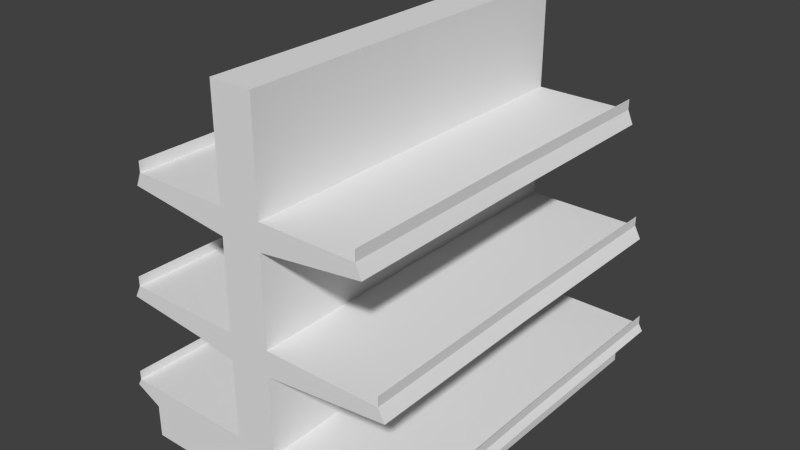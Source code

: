 # Source: store-shelves.blend  (saved by Blender 2.75.0; exported with 4.5.12 LTS)
import bpy
from mathutils import Matrix  # noqa: F401  (used for matrix-valued properties, if any)

bpy.ops.wm.read_factory_settings(use_empty=True)
scene = bpy.context.scene
scene.name = 'Scene'

# ---- collections
col_collection_1 = bpy.data.collections.new('Collection 1'); scene.collection.children.link(col_collection_1)

# ---- materials (node trees are filled in below, after node groups)
mat_material = bpy.data.materials.new('Material')
mat_material.alpha_threshold = 0.0
mat_material.use_transparent_shadow = False
mat_material.roughness = 0.5
mat_material.line_color = (0.0, 0.0, 0.0, 1.0)

# ---- material node trees

# ---- world
world_world = bpy.data.worlds.new('World'); scene.world = world_world
world_world.color = (0.05088, 0.05088, 0.05088)
world_world.use_sun_shadow = False
world_world.sun_shadow_jitter_overblur = 0.0
world_world.cycles.sampling_method = 'MANUAL'
world_world.cycles.sample_map_resolution = 256

# ---- meshes
me_cube = bpy.data.meshes.new('Cube')
me_cube.from_pydata([(-4.645, 0.0, -0.2958), (-4.686, 5.673, -0.2958), (-4.522, 0.0, -0.08182), (-4.563, 5.673, -0.08182), (0.0, 5.673, -0.2958), (0.0, 5.673, 0.2853), (-0.6268, 5.673, -0.08182), (-0.5854, 0.0, -0.08182), (0.0, 5.673, 9.589), (0.0, 0.0, 9.589), (-0.6268, 5.673, 9.589), (-0.5854, 0.0, 9.589), (-0.8932, 5.566, 2.334), (0.0, 5.673, 2.684), (-0.5854, 0.0, 2.301), (-0.6268, 5.673, 3.057), (0.0, 5.673, 3.057), (-0.5854, 0.0, 3.057), (-3.903, 5.673, -0.683), (-3.861, 0.0, -0.683), (0.0, 5.673, -0.683), (-0.9266, 5.673, -1.661), (-3.903, 5.673, -1.661), (-0.8852, 0.0, -1.661), (-3.861, 0.0, -1.661), (0.0, 0.0, -1.661), (0.0, 5.673, -1.661), (-4.522, 0.0, 0.1949), (-4.563, 5.673, 0.1949), (-4.055, 0.0, 3.057), (-4.251, 0.0, 2.684), (-4.143, 5.566, 2.656), (-4.097, 5.673, 3.057), (-4.055, 0.0, 3.35), (-4.097, 5.673, 3.35), (-0.6268, 5.673, 6.476), (0.0, 5.673, 6.476), (-0.5854, 0.0, 6.476), (0.0, 5.673, 6.076), (-0.5854, 0.0, 5.697), (-0.8927, 5.566, 5.731), (-3.535, 5.566, 6.043), (-3.515, 5.673, 6.476), (-3.474, 0.0, 6.476), (-3.643, 0.0, 6.076), (-3.515, 5.673, 6.792), (-3.474, 0.0, 6.792), (-0.6268, 5.673, 2.306), (-0.8558, 0.1074, 2.329), (-4.293, 5.673, 2.684), (-4.106, 0.1074, 2.656), (-0.6268, 5.673, 5.697), (-3.684, 5.673, 6.076), (-0.8203, 0.1076, 2.967), (-0.8552, 0.1074, 5.731), (-3.498, 0.1074, 6.043), (-3.949, 0.1076, 2.969), (-0.8196, 0.1076, 6.369), (-3.341, 0.1076, 6.355), (-0.8577, 5.566, 2.972), (-3.987, 5.566, 2.969), (-0.8571, 5.566, 6.369), (-3.379, 5.566, 6.355)], [], [(6, 3, 2, 7), (0, 2, 3, 1), (0, 1, 18, 19), (8, 10, 11, 9), (35, 37, 11, 10), (6, 7, 14, 47), (15, 47, 49, 32), (19, 18, 22, 24), (3, 2, 27, 28), (49, 30, 29, 32), (55, 41, 62, 58), (17, 15, 32, 29), (29, 32, 34, 33), (35, 51, 52, 42), (15, 17, 39, 51), (52, 44, 43, 42), (48, 50, 56, 53), (37, 35, 42, 43), (43, 46, 45, 42), (48, 12, 47, 14), (31, 50, 30, 49), (12, 31, 49, 47), (50, 48, 14, 30), (40, 41, 52, 51), (54, 40, 51, 39), (41, 55, 44, 52), (55, 54, 39, 44), (59, 53, 56, 60), (61, 57, 58, 62), (54, 55, 58, 57), (41, 40, 61, 62), (31, 12, 59, 60), (12, 48, 53, 59), (40, 54, 57, 61), (50, 31, 60, 56), (23, 24, 22, 21, 26, 25), (4, 20, 26, 21, 22, 18, 1, 3, 6, 47, 15, 51, 35, 10, 8, 36, 38, 16, 13, 5), (8, 9, 25, 26)])
me_cube.materials.append(mat_material)
me_cube.use_remesh_preserve_volume = False
me_cube.use_remesh_preserve_attributes = False
me_cube.use_mirror_vertex_groups = False
me_cube.update()

# ---- objects
ob_cube = bpy.data.objects.new('Cube', me_cube)

# ---- transforms, parenting, visibility, modifiers, constraints
ob_cube.location = (0.01853, 0.0, 0.0)
ob_cube.lock_rotations_4d = False
ob_cube.empty_display_type = 'ARROWS'
ob_cube.lineart.crease_threshold = 0.0
_m = ob_cube.modifiers.new('Mirror', 'MIRROR')
_m.use_axis = (True, True, False)
_m.use_clip = True

# ---- collection membership
col_collection_1.objects.link(ob_cube)

# ---- scene / render settings (as saved in the file)
scene.frame_start = 1; scene.frame_end = 250; scene.frame_set(1)
scene.render.engine = 'BLENDER_EEVEE_NEXT'
scene.render.resolution_percentage = 50
scene.render.dither_intensity = 0.0
scene.cycles.use_denoising = False
scene.cycles.samples = 10
scene.cycles.sampling_pattern = 'TABULATED_SOBOL'
scene.cycles.light_sampling_threshold = 0.0
scene.cycles.use_adaptive_sampling = False
scene.cycles.use_light_tree = False
scene.cycles.blur_glossy = 0.0
scene.cycles.pixel_filter_type = 'GAUSSIAN'
scene.cycles.sample_clamp_indirect = 0.0
scene.view_settings.view_transform = 'Standard'
bpy.context.view_layer.update()

# ---- added for rendering (the .blend has no active camera and no usable light): camera, sun
cam_auto = bpy.data.cameras.new('AutoCamera')
cam_auto.lens = 50.0
cam_auto.sensor_width = 36.0
cam_auto.clip_end = 1000.0
ob_auto_camera = bpy.data.objects.new('AutoCamera', cam_auto)
scene.collection.objects.link(ob_auto_camera)
ob_auto_camera.location = (17.1577, -20.567, 17.6751)
ob_auto_camera.rotation_euler = (1.09748, -7.21219e-08, 0.694738)
scene.camera = ob_auto_camera
light_auto_sun = bpy.data.lights.new('AutoSun', 'SUN')
light_auto_sun.energy = 3.0
light_auto_sun.angle = 0.0523599
ob_auto_sun = bpy.data.objects.new('AutoSun', light_auto_sun)
scene.collection.objects.link(ob_auto_sun)
ob_auto_sun.rotation_euler = (0.872665, 0.174533, 0.523599)
bpy.context.view_layer.update()
